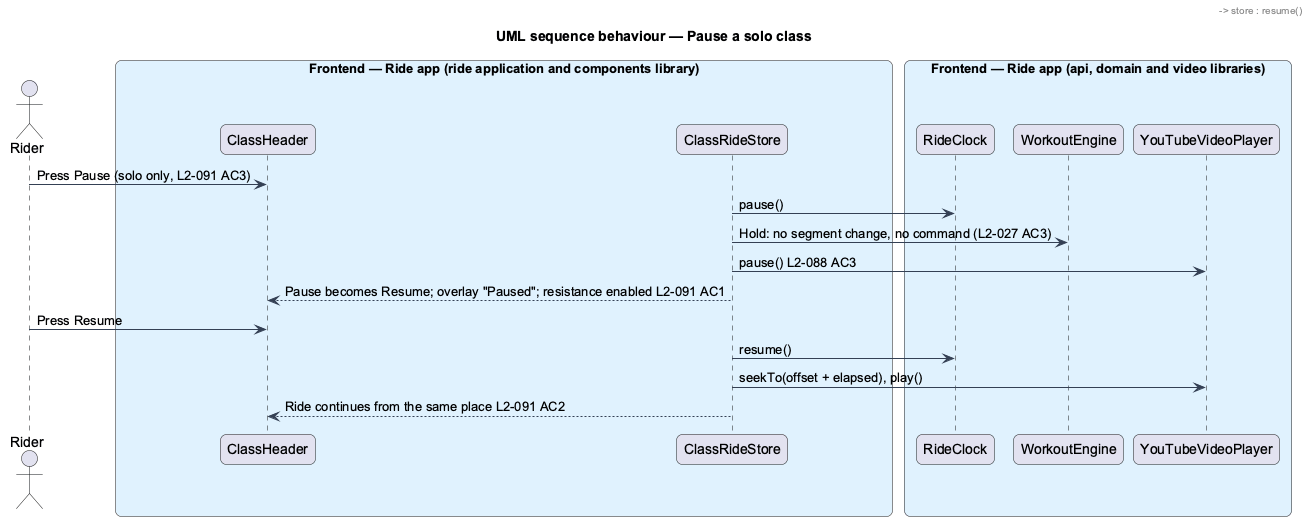

The diagram above was rendered by PlantUML. Its source (embedded in the PNG):
@startuml
title UML sequence behaviour — Pause a solo class
skinparam backgroundColor #FFFFFF
skinparam shadowing false
skinparam roundcorner 12
skinparam defaultFontName Arial
skinparam ArrowColor #344054
skinparam rectangle {
  BorderColor #344054
  FontColor #101828
}
skinparam package {
  BorderColor #667085
  FontColor #101828
  BackgroundColor #F9FAFB
}
actor "Rider" as rider
box "Frontend — Ride app (ride application and components library)" #E0F2FE
  participant "ClassHeader" as header
  participant "ClassRideStore" as store
end box
box "Frontend — Ride app (api, domain and video libraries)" #E0F2FE
  participant "RideClock" as clock
  participant "WorkoutEngine" as engine
  participant "YouTubeVideoPlayer" as player
end box
rider -> header : Press Pause (solo only, L2-091 AC3)
header -> store : pause()
store -> clock : pause()
store -> engine : Hold: no segment change, no command (L2-027 AC3)
store -> player : pause() L2-088 AC3
store --> header : Pause becomes Resume; overlay "Paused"; resistance enabled L2-091 AC1
rider -> header : Press Resume
header -> store : resume()
store -> clock : resume()
store -> player : seekTo(offset + elapsed), play()
store --> header : Ride continues from the same place L2-091 AC2
@enduml